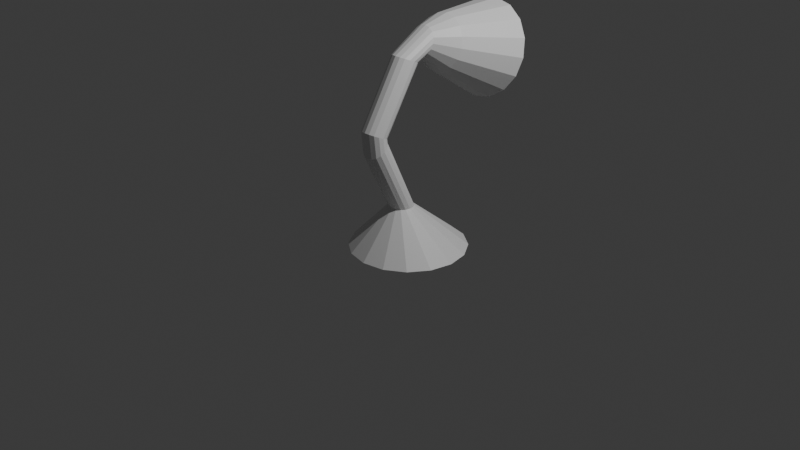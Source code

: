 # Source: lamp.blend  (saved by Blender 4.4.32; exported with 4.5.12 LTS)
import bpy
from mathutils import Matrix  # noqa: F401  (used for matrix-valued properties, if any)

bpy.ops.wm.read_factory_settings(use_empty=True)
scene = bpy.context.scene
scene.name = 'Scene'

# ---- collections
col_collection = bpy.data.collections.new('Collection'); scene.collection.children.link(col_collection)

# ---- materials (node trees are filled in below, after node groups)
mat_material = bpy.data.materials.new('Material')
mat_material.alpha_threshold = 0.0
mat_material.roughness = 0.5
mat_material.line_color = (0.0, 0.0, 0.0, 1.0)

# ---- material node trees
mat_material.use_nodes = True; mat_material.node_tree.nodes.clear()
_N = mat_material.node_tree.nodes; _L = mat_material.node_tree.links
n0 = _N.new('ShaderNodeOutputMaterial'); n0.name = 'Material Output'; n0.location = (300, 300)
n1 = _N.new('ShaderNodeBsdfPrincipled'); n1.name = 'Principled BSDF'; n1.location = (10, 300)
n1.inputs[3].default_value = 1.45
_L.new(n1.outputs[0], n0.inputs[0])
n0.is_active_output = True

# ---- world
world_world = bpy.data.worlds.new('World'); scene.world = world_world
world_world.use_nodes = True; world_world.node_tree.nodes.clear()
_N = world_world.node_tree.nodes; _L = world_world.node_tree.links
n0 = _N.new('ShaderNodeOutputWorld'); n0.name = 'World Output'; n0.location = (300, 300)
n1 = _N.new('ShaderNodeBackground'); n1.name = 'Background'; n1.location = (10, 300)
n1.inputs[0].default_value = (0.05088, 0.05088, 0.05088, 1.0)
_L.new(n1.outputs[0], n0.inputs[0])
n0.is_active_output = True
world_world.color = (0.05088, 0.05088, 0.05088)
world_world.sun_shadow_jitter_overblur = 0.0

# ---- cameras
cam_camera = bpy.data.cameras.new('Camera')
cam_camera.clip_end = 100.0
cam_camera.ortho_scale = 7.314

# ---- lights
light_light = bpy.data.lights.new('Light', 'POINT')
light_light.energy = 1000.0
light_light.shadow_soft_size = 0.1

# ---- meshes
me_cube = bpy.data.meshes.new('Cube')
me_cube.from_pydata([(4.602e-09, 0.7478, -0.3277), (1.543e-08, 0.1575, 0.1505), (0.2372, 0.7007, -0.3277), (0.05052, 0.1475, 0.1505), (0.4383, 0.5663, -0.3277), (0.09334, 0.1189, 0.1505), (0.5727, 0.3652, -0.3277), (0.122, 0.07605, 0.1505), (0.6199, 0.128, -0.3277), (0.132, 0.02553, 0.1505), (0.5727, -0.1092, -0.3277), (0.122, -0.02498, 0.1505), (0.4383, -0.3103, -0.3277), (0.09334, -0.06781, 0.1505), (0.2372, -0.4447, -0.3277), (0.05052, -0.09642, 0.1505), (4.602e-09, -0.4919, -0.3277), (1.543e-08, -0.1065, 0.1505), (-0.2372, -0.4447, -0.3277), (-0.05052, -0.09642, 0.1505), (-0.4383, -0.3103, -0.3277), (-0.09334, -0.06781, 0.1505), (-0.5727, -0.1092, -0.3277), (-0.122, -0.02498, 0.1505), (-0.6199, 0.128, -0.3277), (-0.132, 0.02553, 0.1505), (-0.5727, 0.3652, -0.3277), (-0.122, 0.07605, 0.1505), (-0.4383, 0.5663, -0.3277), (-0.09334, 0.1189, 0.1505), (-0.2372, 0.7007, -0.3277), (-0.05052, 0.1475, 0.1505), (4.049e-08, -0.2092, 0.9378), (0.05052, -0.2171, 0.9316), (0.09334, -0.2398, 0.9141), (0.122, -0.2736, 0.8879), (0.132, -0.3136, 0.857), (0.122, -0.3535, 0.8261), (0.09334, -0.3874, 0.7998), (0.05052, -0.41, 0.7823), (4.049e-08, -0.4179, 0.7762), (-0.05052, -0.41, 0.7823), (-0.09334, -0.3874, 0.7998), (-0.122, -0.3535, 0.8261), (-0.132, -0.3136, 0.857), (-0.122, -0.2736, 0.8879), (-0.09334, -0.2398, 0.9141), (-0.05052, -0.2171, 0.9316), (9.793e-08, -0.2094, 0.9477), (0.04966, -0.2185, 0.9516), (0.09176, -0.2443, 0.9628), (0.1199, -0.2829, 0.9795), (0.1298, -0.3285, 0.9993), (0.1199, -0.374, 1.019), (0.09176, -0.4127, 1.036), (0.04966, -0.4385, 1.047), (9.793e-08, -0.4476, 1.051), (-0.04966, -0.4385, 1.047), (-0.09176, -0.4127, 1.036), (-0.1199, -0.374, 1.019), (-0.1298, -0.3285, 0.9993), (-0.1199, -0.2829, 0.9795), (-0.09176, -0.2443, 0.9628), (-0.04966, -0.2185, 0.9516), (9.793e-08, 0.1948, 1.617), (0.05052, 0.1856, 1.621), (0.09334, 0.1593, 1.632), (0.122, 0.12, 1.649), (0.132, 0.07365, 1.669), (0.122, 0.0273, 1.69), (0.09334, -0.012, 1.707), (0.05052, -0.03826, 1.718), (9.793e-08, -0.04748, 1.722), (-0.05052, -0.03826, 1.718), (-0.09334, -0.012, 1.707), (-0.122, 0.0273, 1.69), (-0.132, 0.07365, 1.669), (-0.122, 0.12, 1.649), (-0.09334, 0.1593, 1.632), (-0.05052, 0.1856, 1.621), (2.002e-07, 0.2624, 1.657), (0.05718, 0.2656, 1.668), (0.1056, 0.2745, 1.699), (0.138, 0.2878, 1.746), (0.1494, 0.3036, 1.8), (0.138, 0.3194, 1.855), (0.1056, 0.3327, 1.902), (0.05718, 0.3416, 1.933), (2.002e-07, 0.3448, 1.944), (-0.05718, 0.3416, 1.933), (-0.1056, 0.3327, 1.902), (-0.138, 0.3194, 1.855), (-0.1494, 0.3036, 1.8), (-0.138, 0.2878, 1.746), (-0.1056, 0.2745, 1.699), (-0.05718, 0.2656, 1.668), (2.109e-07, 0.4671, 1.45), (0.1115, 0.4732, 1.472), (0.2061, 0.4906, 1.532), (0.2693, 0.5167, 1.623), (0.2915, 0.5474, 1.731), (0.2693, 0.5782, 1.838), (0.2061, 0.6042, 1.929), (0.1115, 0.6216, 1.989), (2.109e-07, 0.6278, 2.011), (-0.1115, 0.6216, 1.989), (-0.2061, 0.6042, 1.929), (-0.2693, 0.5782, 1.838), (-0.2915, 0.5474, 1.731), (-0.2693, 0.5167, 1.623), (-0.2061, 0.4906, 1.532), (-0.1115, 0.4732, 1.472), (2.167e-07, 1.067, 1.054), (0.1942, 1.077, 1.091), (0.3588, 1.108, 1.197), (0.4689, 1.153, 1.355), (0.5075, 1.207, 1.542), (0.4689, 1.26, 1.728), (0.3588, 1.306, 1.887), (0.1942, 1.336, 1.992), (2.167e-07, 1.347, 2.029), (-0.1942, 1.336, 1.992), (-0.3588, 1.306, 1.887), (-0.4688, 1.26, 1.728), (-0.5075, 1.207, 1.542), (-0.4688, 1.153, 1.355), (-0.3588, 1.108, 1.197), (-0.1942, 1.077, 1.091)], [], [(3, 1, 32, 33), (5, 3, 33, 34), (7, 5, 34, 35), (9, 7, 35, 36), (11, 9, 36, 37), (13, 11, 37, 38), (13, 38, 39, 15), (17, 15, 39, 40), (17, 40, 41, 19), (21, 19, 41, 42), (23, 21, 42, 43), (25, 23, 43, 44), (27, 25, 44, 45), (29, 27, 45, 46), (31, 29, 46, 47), (37, 36, 52, 53), (31, 47, 32, 1), (0, 2, 4, 6, 8, 10, 12, 14, 16, 18, 20, 22, 24, 26, 28, 30), (54, 53, 69, 70), (41, 40, 56, 57), (46, 45, 61, 62), (35, 34, 50, 51), (39, 38, 54, 55), (44, 43, 59, 60), (33, 32, 48, 49), (32, 47, 63, 48), (42, 41, 57, 58), (40, 39, 55, 56), (38, 37, 53, 54), (47, 46, 62, 63), (36, 35, 51, 52), (45, 44, 60, 61), (34, 33, 49, 50), (43, 42, 58, 59), (76, 75, 91, 92), (61, 60, 76, 77), (55, 54, 70, 71), (62, 61, 77, 78), (49, 48, 64, 65), (56, 55, 71, 72), (63, 62, 78, 79), (50, 49, 65, 66), (57, 56, 72, 73), (48, 63, 79, 64), (51, 50, 66, 67), (58, 57, 73, 74), (52, 51, 67, 68), (59, 58, 74, 75), (53, 52, 68, 69), (59, 75, 76, 60), (92, 91, 107, 108), (70, 69, 85, 86), (77, 76, 92, 93), (71, 70, 86, 87), (78, 77, 93, 94), (65, 64, 80, 81), (72, 71, 87, 88), (79, 78, 94, 95), (66, 65, 81, 82), (73, 72, 88, 89), (64, 79, 95, 80), (67, 66, 82, 83), (74, 73, 89, 90), (68, 67, 83, 84), (75, 74, 90, 91), (68, 84, 85, 69), (107, 106, 122, 123), (85, 84, 100, 101), (86, 85, 101, 102), (93, 92, 108, 109), (87, 86, 102, 103), (94, 93, 109, 110), (81, 80, 96, 97), (88, 87, 103, 104), (95, 94, 110, 111), (82, 81, 97, 98), (89, 88, 104, 105), (80, 95, 111, 96), (83, 82, 98, 99), (90, 89, 105, 106), (83, 99, 100, 84), (91, 90, 106, 107), (100, 99, 115, 116), (101, 100, 116, 117), (107, 123, 124, 108), (102, 101, 117, 118), (109, 108, 124, 125), (103, 102, 118, 119), (110, 109, 125, 126), (97, 96, 112, 113), (104, 103, 119, 120), (111, 110, 126, 127), (98, 97, 113, 114), (105, 104, 120, 121), (96, 111, 127, 112), (99, 98, 114, 115), (106, 105, 121, 122), (112, 127, 126, 125, 124, 123, 122, 121, 120, 119, 118, 117, 116, 115, 114, 113), (9, 11, 10, 8), (25, 27, 26, 24), (29, 31, 30, 28), (3, 5, 4, 2), (17, 19, 18, 16), (19, 21, 20, 18), (7, 9, 8, 6), (27, 29, 28, 26), (23, 25, 24, 22), (21, 23, 22, 20), (15, 17, 16, 14), (13, 15, 14, 12), (11, 13, 12, 10), (5, 7, 6, 4), (1, 3, 2, 0), (31, 1, 0, 30)])
_uv = me_cube.uv_layers.new(name='UVMap')
_uv.uv.foreach_set('vector', [0.9375, 1.0, 1.0, 1.0, 1.0, 1.0, 0.9375, 1.0, 0.875, 1.0, 0.9375, 1.0, 0.9375, 1.0, 0.875, 1.0, 0.8125, 1.0, 0.875, 1.0, 0.875, 1.0, 0.8125, 1.0, 0.75, 1.0, 0.8125, 1.0, 0.8125, 1.0, 0.75, 1.0, 0.6875, 1.0, 0.75, 1.0, 0.75, 1.0, 0.6875, 1.0, 0.625, 1.0, 0.6875, 1.0, 0.6875, 1.0, 0.625, 1.0, 0.625, 1.0, 0.625, 1.0, 0.5625, 1.0, 0.5625, 1.0, 0.5, 1.0, 0.5625, 1.0, 0.5625, 1.0, 0.5, 1.0, 0.5, 1.0, 0.5, 1.0, 0.4375, 1.0, 0.4375, 1.0, 0.375, 1.0, 0.4375, 1.0, 0.4375, 1.0, 0.375, 1.0, 0.3125, 1.0, 0.375, 1.0, 0.375, 1.0, 0.3125, 1.0, 0.25, 1.0, 0.3125, 1.0, 0.3125, 1.0, 0.25, 1.0, 0.1875, 1.0, 0.25, 1.0, 0.25, 1.0, 0.1875, 1.0, 0.125, 1.0, 0.1875, 1.0, 0.1875, 1.0, 0.125, 1.0, 0.0625, 1.0, 0.125, 1.0, 0.125, 1.0, 0.0625, 1.0, 0.6875, 1.0, 0.75, 1.0, 0.75, 1.0, 0.6875, 1.0, 0.0625, 1.0, 0.0625, 1.0, 0.0, 1.0, 0.0, 1.0, 0.75, 0.49, 0.8418, 0.4717, 0.9197, 0.4197, 0.9717, 0.3418, 0.99, 0.25, 0.9717, 0.1582, 0.9197, 0.08029, 0.8418, 0.02827, 0.75, 0.01, 0.6582, 0.02827, 0.5803, 0.08029, 0.5283, 0.1582, 0.51, 0.25, 0.5283, 0.3418, 0.5803, 0.4197, 0.6582, 0.4717, 0.625, 1.0, 0.6875, 1.0, 0.6875, 1.0, 0.625, 1.0, 0.4375, 1.0, 0.5, 1.0, 0.5, 1.0, 0.4375, 1.0, 0.125, 1.0, 0.1875, 1.0, 0.1875, 1.0, 0.125, 1.0, 0.8125, 1.0, 0.875, 1.0, 0.875, 1.0, 0.8125, 1.0, 0.5625, 1.0, 0.625, 1.0, 0.625, 1.0, 0.5625, 1.0, 0.25, 1.0, 0.3125, 1.0, 0.3125, 1.0, 0.25, 1.0, 0.9375, 1.0, 1.0, 1.0, 1.0, 1.0, 0.9375, 1.0, 0.0, 1.0, 0.0625, 1.0, 0.0625, 1.0, 0.0, 1.0, 0.375, 1.0, 0.4375, 1.0, 0.4375, 1.0, 0.375, 1.0, 0.5, 1.0, 0.5625, 1.0, 0.5625, 1.0, 0.5, 1.0, 0.625, 1.0, 0.6875, 1.0, 0.6875, 1.0, 0.625, 1.0, 0.0625, 1.0, 0.125, 1.0, 0.125, 1.0, 0.0625, 1.0, 0.75, 1.0, 0.8125, 1.0, 0.8125, 1.0, 0.75, 1.0, 0.1875, 1.0, 0.25, 1.0, 0.25, 1.0, 0.1875, 1.0, 0.875, 1.0, 0.9375, 1.0, 0.9375, 1.0, 0.875, 1.0, 0.3125, 1.0, 0.375, 1.0, 0.375, 1.0, 0.3125, 1.0, 0.25, 1.0, 0.3125, 1.0, 0.3125, 1.0, 0.25, 1.0, 0.1875, 1.0, 0.25, 1.0, 0.25, 1.0, 0.1875, 1.0, 0.5625, 1.0, 0.625, 1.0, 0.625, 1.0, 0.5625, 1.0, 0.125, 1.0, 0.1875, 1.0, 0.1875, 1.0, 0.125, 1.0, 0.9375, 1.0, 1.0, 1.0, 1.0, 1.0, 0.9375, 1.0, 0.5, 1.0, 0.5625, 1.0, 0.5625, 1.0, 0.5, 1.0, 0.0625, 1.0, 0.125, 1.0, 0.125, 1.0, 0.0625, 1.0, 0.875, 1.0, 0.9375, 1.0, 0.9375, 1.0, 0.875, 1.0, 0.4375, 1.0, 0.5, 1.0, 0.5, 1.0, 0.4375, 1.0, 0.0, 1.0, 0.0625, 1.0, 0.0625, 1.0, 0.0, 1.0, 0.8125, 1.0, 0.875, 1.0, 0.875, 1.0, 0.8125, 1.0, 0.375, 1.0, 0.4375, 1.0, 0.4375, 1.0, 0.375, 1.0, 0.75, 1.0, 0.8125, 1.0, 0.8125, 1.0, 0.75, 1.0, 0.3125, 1.0, 0.375, 1.0, 0.375, 1.0, 0.3125, 1.0, 0.6875, 1.0, 0.75, 1.0, 0.75, 1.0, 0.6875, 1.0, 0.3125, 1.0, 0.3125, 1.0, 0.25, 1.0, 0.25, 1.0, 0.25, 1.0, 0.3125, 1.0, 0.3125, 1.0, 0.25, 1.0, 0.625, 1.0, 0.6875, 1.0, 0.6875, 1.0, 0.625, 1.0, 0.1875, 1.0, 0.25, 1.0, 0.25, 1.0, 0.1875, 1.0, 0.5625, 1.0, 0.625, 1.0, 0.625, 1.0, 0.5625, 1.0, 0.125, 1.0, 0.1875, 1.0, 0.1875, 1.0, 0.125, 1.0, 0.9375, 1.0, 1.0, 1.0, 1.0, 1.0, 0.9375, 1.0, 0.5, 1.0, 0.5625, 1.0, 0.5625, 1.0, 0.5, 1.0, 0.0625, 1.0, 0.125, 1.0, 0.125, 1.0, 0.0625, 1.0, 0.875, 1.0, 0.9375, 1.0, 0.9375, 1.0, 0.875, 1.0, 0.4375, 1.0, 0.5, 1.0, 0.5, 1.0, 0.4375, 1.0, 0.0, 1.0, 0.0625, 1.0, 0.0625, 1.0, 0.0, 1.0, 0.8125, 1.0, 0.875, 1.0, 0.875, 1.0, 0.8125, 1.0, 0.375, 1.0, 0.4375, 1.0, 0.4375, 1.0, 0.375, 1.0, 0.75, 1.0, 0.8125, 1.0, 0.8125, 1.0, 0.75, 1.0, 0.3125, 1.0, 0.375, 1.0, 0.375, 1.0, 0.3125, 1.0, 0.75, 1.0, 0.75, 1.0, 0.6875, 1.0, 0.6875, 1.0, 0.3125, 1.0, 0.375, 1.0, 0.375, 1.0, 0.3125, 1.0, 0.6875, 1.0, 0.75, 1.0, 0.75, 1.0, 0.6875, 1.0, 0.625, 1.0, 0.6875, 1.0, 0.6875, 1.0, 0.625, 1.0, 0.1875, 1.0, 0.25, 1.0, 0.25, 1.0, 0.1875, 1.0, 0.5625, 1.0, 0.625, 1.0, 0.625, 1.0, 0.5625, 1.0, 0.125, 1.0, 0.1875, 1.0, 0.1875, 1.0, 0.125, 1.0, 0.9375, 1.0, 1.0, 1.0, 1.0, 1.0, 0.9375, 1.0, 0.5, 1.0, 0.5625, 1.0, 0.5625, 1.0, 0.5, 1.0, 0.0625, 1.0, 0.125, 1.0, 0.125, 1.0, 0.0625, 1.0, 0.875, 1.0, 0.9375, 1.0, 0.9375, 1.0, 0.875, 1.0, 0.4375, 1.0, 0.5, 1.0, 0.5, 1.0, 0.4375, 1.0, 0.0, 1.0, 0.0625, 1.0, 0.0625, 1.0, 0.0, 1.0, 0.8125, 1.0, 0.875, 1.0, 0.875, 1.0, 0.8125, 1.0, 0.375, 1.0, 0.4375, 1.0, 0.4375, 1.0, 0.375, 1.0, 0.8125, 1.0, 0.8125, 1.0, 0.75, 1.0, 0.75, 1.0, 0.3125, 1.0, 0.375, 1.0, 0.375, 1.0, 0.3125, 1.0, 0.75, 1.0, 0.8125, 1.0, 0.8125, 1.0, 0.75, 1.0, 0.6875, 1.0, 0.75, 1.0, 0.75, 1.0, 0.6875, 1.0, 0.3125, 1.0, 0.3125, 1.0, 0.25, 1.0, 0.25, 1.0, 0.625, 1.0, 0.6875, 1.0, 0.6875, 1.0, 0.625, 1.0, 0.1875, 1.0, 0.25, 1.0, 0.25, 1.0, 0.1875, 1.0, 0.5625, 1.0, 0.625, 1.0, 0.625, 1.0, 0.5625, 1.0, 0.125, 1.0, 0.1875, 1.0, 0.1875, 1.0, 0.125, 1.0, 0.9375, 1.0, 1.0, 1.0, 1.0, 1.0, 0.9375, 1.0, 0.5, 1.0, 0.5625, 1.0, 0.5625, 1.0, 0.5, 1.0, 0.0625, 1.0, 0.125, 1.0, 0.125, 1.0, 0.0625, 1.0, 0.875, 1.0, 0.9375, 1.0, 0.9375, 1.0, 0.875, 1.0, 0.4375, 1.0, 0.5, 1.0, 0.5, 1.0, 0.4375, 1.0, 0.0, 1.0, 0.0625, 1.0, 0.0625, 1.0, 0.0, 1.0, 0.8125, 1.0, 0.875, 1.0, 0.875, 1.0, 0.8125, 1.0, 0.375, 1.0, 0.4375, 1.0, 0.4375, 1.0, 0.375, 1.0, 0.25, 0.49, 0.1582, 0.4717, 0.08029, 0.4197, 0.02827, 0.3418, 0.01, 0.25, 0.02827, 0.1582, 0.08029, 0.08029, 0.1582, 0.02827, 0.25, 0.01, 0.3418, 0.02827, 0.4197, 0.08029, 0.4717, 0.1582, 0.49, 0.25, 0.4717, 0.3418, 0.4197, 0.4197, 0.3418, 0.4717, 0.75, 1.0, 0.6875, 1.0, 0.6875, 0.5, 0.75, 0.5, 0.25, 1.0, 0.1875, 1.0, 0.1875, 0.5, 0.25, 0.5, 0.125, 1.0, 0.0625, 1.0, 0.0625, 0.5, 0.125, 0.5, 0.9375, 1.0, 0.875, 1.0, 0.875, 0.5, 0.9375, 0.5, 0.5, 1.0, 0.4375, 1.0, 0.4375, 0.5, 0.5, 0.5, 0.4375, 1.0, 0.375, 1.0, 0.375, 0.5, 0.4375, 0.5, 0.8125, 1.0, 0.75, 1.0, 0.75, 0.5, 0.8125, 0.5, 0.1875, 1.0, 0.125, 1.0, 0.125, 0.5, 0.1875, 0.5, 0.3125, 1.0, 0.25, 1.0, 0.25, 0.5, 0.3125, 0.5, 0.375, 1.0, 0.3125, 1.0, 0.3125, 0.5, 0.375, 0.5, 0.5625, 1.0, 0.5, 1.0, 0.5, 0.5, 0.5625, 0.5, 0.625, 1.0, 0.5625, 1.0, 0.5625, 0.5, 0.625, 0.5, 0.6875, 1.0, 0.625, 1.0, 0.625, 0.5, 0.6875, 0.5, 0.875, 1.0, 0.8125, 1.0, 0.8125, 0.5, 0.875, 0.5, 1.0, 1.0, 0.9375, 1.0, 0.9375, 0.5, 1.0, 0.5, 0.0625, 1.0, 0.0, 1.0, 0.0, 0.5, 0.0625, 0.5])
me_cube.materials.append(mat_material)
me_cube.use_mirror_vertex_groups = False
me_cube.update()

# ---- objects
ob_cube = bpy.data.objects.new('Cube', me_cube)
ob_light = bpy.data.objects.new('Light', light_light)
ob_camera = bpy.data.objects.new('Camera', cam_camera)

# ---- transforms, parenting, visibility, modifiers, constraints
ob_cube.location = (0.0, 0.0, 0.0)
ob_cube.lock_rotations_4d = False
ob_cube.empty_display_type = 'ARROWS'
ob_cube.lineart.crease_threshold = 0.0
ob_light.location = (4.076, 1.005, 5.904)
ob_light.rotation_euler = (0.6503, 0.05522, 1.866)
ob_light.lock_rotations_4d = False
ob_light.empty_display_type = 'ARROWS'
ob_light.color = (0.0, 0.0, 0.0, 0.0)
ob_light.lineart.crease_threshold = 0.0
ob_camera.location = (7.359, -6.926, 4.958)
ob_camera.rotation_euler = (1.109, 0.0, 0.8149)
ob_camera.lock_rotations_4d = False
ob_camera.empty_display_type = 'ARROWS'
ob_camera.color = (0.0, 0.0, 0.0, 0.0)
ob_camera.display_type = 'WIRE'
ob_camera.lineart.crease_threshold = 0.0

# ---- collection membership
col_collection.objects.link(ob_cube)
col_collection.objects.link(ob_light)
col_collection.objects.link(ob_camera)

# ---- scene / render settings (as saved in the file)
scene.camera = ob_camera
scene.frame_start = 1; scene.frame_end = 250; scene.frame_set(1)
scene.render.engine = 'BLENDER_EEVEE_NEXT'
bpy.context.view_layer.update()
